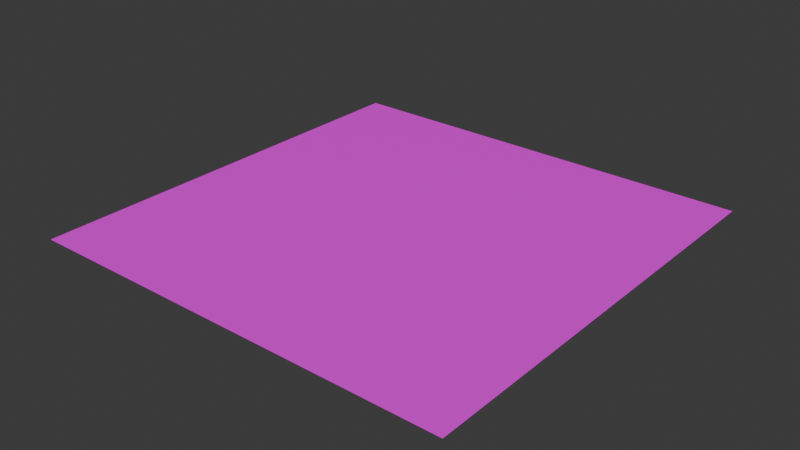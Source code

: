 # Source: blend_objects.blend  (saved by Blender 5.1.30; exported with 4.5.12 LTS)
import bpy
from mathutils import Matrix  # noqa: F401  (used for matrix-valued properties, if any)

bpy.ops.wm.read_factory_settings(use_empty=True)
scene = bpy.context.scene
scene.name = 'Scene'

# ---- collections
col_collection = bpy.data.collections.new('Collection'); scene.collection.children.link(col_collection)

# ---- images (referenced by path relative to the original .blend; pixels are not part of the script)
import os
ASSET_DIR = os.environ.get("B2B_ASSET_DIR", "")  # directory of the original .blend (textures are referenced by path, not embedded)
HERE = os.path.dirname(os.path.abspath(__file__))  # packed textures are extracted next to this script under _unpacked/

def load_image(name, relpath, width, height, colorspace="sRGB"):
    """Load a texture the original file referenced (path relative to the .blend, or extracted next to this script)."""
    p = next((c for c in (os.path.join(HERE, relpath), os.path.join(ASSET_DIR, relpath)) if relpath and os.path.exists(c)), "")
    if p:
        img = bpy.data.images.load(p, check_existing=True)
        img.name = name
    else:  # same state as the original file: an image datablock whose file is absent (Cycles renders it pink)
        img = bpy.data.images.new(name, width, height)
        img.source = "FILE"
        img.filepath = "//" + (relpath or name)
    img.colorspace_settings.name = colorspace
    return img
img_ase_objects_texture_png = load_image('ase_objects_texture.png', 'ase_objects_texture.png', 1024, 1024, 'sRGB')

# ---- materials (node trees are filled in below, after node groups)
mat_material_objects = bpy.data.materials.new('material_objects')

# ---- material node trees
mat_material_objects.use_nodes = True; mat_material_objects.node_tree.nodes.clear()
_N = mat_material_objects.node_tree.nodes; _L = mat_material_objects.node_tree.links
n0 = _N.new('ShaderNodeBsdfPrincipled'); n0.name = 'Principled BSDF'; n0.location = (-200, 100)
n1 = _N.new('ShaderNodeOutputMaterial'); n1.name = 'Material Output'; n1.location = (200, 100)
n2 = _N.new('ShaderNodeTexImage'); n2.name = 'Image Texture'; n2.location = (-490, 80)
n2.image = img_ase_objects_texture_png
_L.new(n0.outputs[0], n1.inputs[0])
_L.new(n2.outputs[0], n0.inputs[0])
n1.is_active_output = True

# ---- world
world_world = bpy.data.worlds.new('World'); scene.world = world_world
world_world.use_nodes = True; world_world.node_tree.nodes.clear()
_N = world_world.node_tree.nodes; _L = world_world.node_tree.links
n0 = _N.new('ShaderNodeOutputWorld'); n0.name = 'World Output'; n0.location = (200, 100)
n1 = _N.new('ShaderNodeBackground'); n1.name = 'Background'; n1.location = (-200, 100)
n1.inputs[0].default_value = (0.05088, 0.05088, 0.05088, 1.0)
_L.new(n1.outputs[0], n0.inputs[0])
n0.is_active_output = True
world_world.color = (0.05088, 0.05088, 0.05088)
world_world.sun_shadow_jitter_overblur = 0.0

# ---- meshes
me_plane = bpy.data.meshes.new('Plane')
me_plane.from_pydata([(-1.0, -1.0, 0.0), (1.0, -1.0, 0.0), (-1.0, 1.0, 0.0), (1.0, 1.0, 0.0)], [], [(0, 1, 3, 2)])
_uv = me_plane.uv_layers.new(name='UVMap')
_uv.uv.foreach_set('vector', [0.0, 0.0, 1.0, 0.0, 1.0, 1.0, 0.0, 1.0])
me_plane.materials.append(mat_material_objects)
me_plane.update()

# ---- objects
ob_placeholder = bpy.data.objects.new('placeholder', me_plane)

# ---- transforms, parenting, visibility, modifiers, constraints
ob_placeholder.location = (0.0, 0.0, 0.0)

# ---- collection membership
col_collection.objects.link(ob_placeholder)

# ---- scene / render settings (as saved in the file)
scene.frame_start = 1; scene.frame_end = 250; scene.frame_set(1)
scene.render.engine = 'BLENDER_EEVEE_NEXT'
scene.render.bake_bias = 0.0
scene.render.bake_samples = 0
scene.cycles.sampling_pattern = 'TABULATED_SOBOL'
scene.eevee.use_volume_custom_range = False
bpy.context.view_layer.update()

# ---- added for rendering (the .blend has no active camera and no usable light): camera, sun
cam_auto = bpy.data.cameras.new('AutoCamera')
cam_auto.lens = 50.0
cam_auto.sensor_width = 36.0
cam_auto.clip_end = 1000.0
ob_auto_camera = bpy.data.objects.new('AutoCamera', cam_auto)
scene.collection.objects.link(ob_auto_camera)
ob_auto_camera.location = (2.61693, -3.14032, 2.09354)
ob_auto_camera.rotation_euler = (1.09748, -7.21219e-08, 0.694738)
scene.camera = ob_auto_camera
light_auto_sun = bpy.data.lights.new('AutoSun', 'SUN')
light_auto_sun.energy = 3.0
light_auto_sun.angle = 0.0523599
ob_auto_sun = bpy.data.objects.new('AutoSun', light_auto_sun)
scene.collection.objects.link(ob_auto_sun)
ob_auto_sun.rotation_euler = (0.872665, 0.174533, 0.523599)
bpy.context.view_layer.update()
